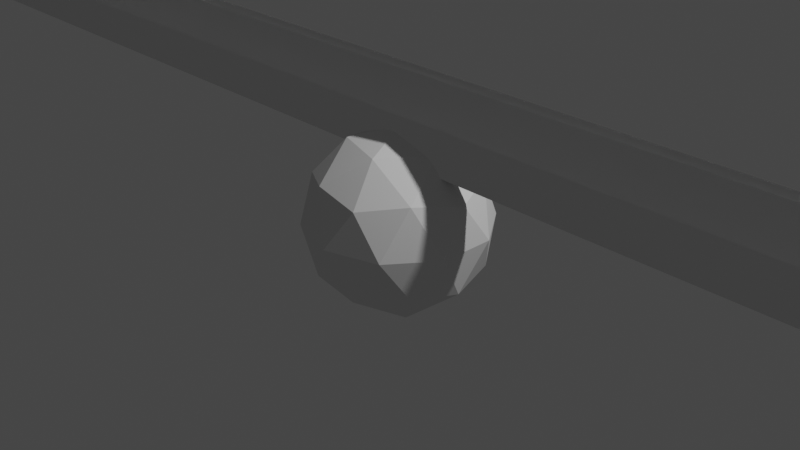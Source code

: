# Source: th1cc.blend  (saved by Blender 3.5.10; exported with 4.5.12 LTS)
import bpy
from mathutils import Matrix  # noqa: F401  (used for matrix-valued properties, if any)

bpy.ops.wm.read_factory_settings(use_empty=True)
scene = bpy.context.scene
scene.name = 'Scene'

# ---- collections
col_collection = bpy.data.collections.new('Collection'); scene.collection.children.link(col_collection)

# ---- world
world_world = bpy.data.worlds.new('World'); scene.world = world_world
world_world.use_nodes = True; world_world.node_tree.nodes.clear()
_N = world_world.node_tree.nodes; _L = world_world.node_tree.links
n0 = _N.new('ShaderNodeOutputWorld'); n0.name = 'World Output'; n0.location = (300, 300)
n1 = _N.new('ShaderNodeBackground'); n1.name = 'Background'; n1.location = (10, 300)
n1.inputs[0].default_value = (0.05088, 0.05088, 0.05088, 1.0)
_L.new(n1.outputs[0], n0.inputs[0])
n0.is_active_output = True
world_world.color = (0.05088, 0.05088, 0.05088)
world_world.use_sun_shadow = False
world_world.sun_shadow_jitter_overblur = 0.0

# ---- cameras
cam_camera = bpy.data.cameras.new('Camera')
cam_camera.clip_end = 100.0
cam_camera.ortho_scale = 7.314

# ---- lights
light_light = bpy.data.lights.new('Light', 'POINT')
light_light.transmission_factor = 0.0
light_light.energy = 1000.0
light_light.shadow_soft_size = 0.1
light_light.shadow_maximum_resolution = 0.006
light_light.use_absolute_resolution = True

# ---- meshes
me_icosphere = bpy.data.meshes.new('Icosphere')
me_icosphere.from_pydata([(0.0, 0.0, -1.0), (0.7236, -0.5257, -0.4472), (-0.2764, -0.8506, -0.4472), (-0.8944, 0.0, -0.4472), (-0.2764, 0.8506, -0.4472), (0.7236, 0.5257, -0.4472), (0.2764, -0.8506, 0.4472), (-0.7236, -0.5257, 0.4472), (-0.7236, 0.5257, 0.4472), (0.2764, 0.8506, 0.4472), (0.8944, 0.0, 0.4472), (0.0, 0.0, 1.0), (-0.1625, -0.5, -0.8507), (0.4253, -0.309, -0.8507), (0.2629, -0.809, -0.5257), (0.8506, 0.0, -0.5257), (0.4253, 0.309, -0.8507), (-0.5257, 0.0, -0.8507), (-0.6882, -0.5, -0.5257), (-0.1625, 0.5, -0.8507), (-0.6882, 0.5, -0.5257), (0.2629, 0.809, -0.5257), (0.9511, -0.309, 0.0), (0.9511, 0.309, 0.0), (0.0, -1.0, 0.0), (0.5878, -0.809, 0.0), (-0.9511, -0.309, 0.0), (-0.5878, -0.809, 0.0), (-0.5878, 0.809, 0.0), (-0.9511, 0.309, 0.0), (0.5878, 0.809, 0.0), (0.0, 1.0, 0.0), (0.6882, -0.5, 0.5257), (-0.2629, -0.809, 0.5257), (-0.8506, 0.0, 0.5257), (-0.2629, 0.809, 0.5257), (0.6882, 0.5, 0.5257), (0.1625, -0.5, 0.8507), (0.5257, 0.0, 0.8507), (-0.4253, -0.309, 0.8507), (-0.4253, 0.309, 0.8507), (0.1625, 0.5, 0.8507)], [], [(0, 13, 12), (1, 13, 15), (0, 12, 17), (0, 17, 19), (0, 19, 16), (1, 15, 22), (2, 14, 24), (3, 18, 26), (4, 20, 28), (5, 21, 30), (1, 22, 25), (2, 24, 27), (3, 26, 29), (4, 28, 31), (5, 30, 23), (6, 32, 37), (7, 33, 39), (8, 34, 40), (9, 35, 41), (10, 36, 38), (38, 41, 11), (38, 36, 41), (36, 9, 41), (41, 40, 11), (41, 35, 40), (35, 8, 40), (40, 39, 11), (40, 34, 39), (34, 7, 39), (39, 37, 11), (39, 33, 37), (33, 6, 37), (37, 38, 11), (37, 32, 38), (32, 10, 38), (23, 36, 10), (23, 30, 36), (30, 9, 36), (31, 35, 9), (31, 28, 35), (28, 8, 35), (29, 34, 8), (29, 26, 34), (26, 7, 34), (27, 33, 7), (27, 24, 33), (24, 6, 33), (25, 32, 6), (25, 22, 32), (22, 10, 32), (30, 31, 9), (30, 21, 31), (21, 4, 31), (28, 29, 8), (28, 20, 29), (20, 3, 29), (26, 27, 7), (26, 18, 27), (18, 2, 27), (24, 25, 6), (24, 14, 25), (14, 1, 25), (22, 23, 10), (22, 15, 23), (15, 5, 23), (16, 21, 5), (16, 19, 21), (19, 4, 21), (19, 20, 4), (19, 17, 20), (17, 3, 20), (17, 18, 3), (17, 12, 18), (12, 2, 18), (15, 16, 5), (15, 13, 16), (13, 0, 16), (12, 14, 2), (12, 13, 14), (13, 1, 14)])
_uv = me_icosphere.uv_layers.new(name='UVMap')
_uv.uv.foreach_set('vector', [0.1818, 0.0, 0.2273, 0.07873, 0.1364, 0.07873, 0.2727, 0.1575, 0.3182, 0.07873, 0.3636, 0.1575, 0.9091, 0.0, 0.9545, 0.07873, 0.8636, 0.07873, 0.7273, 0.0, 0.7727, 0.07873, 0.6818, 0.07873, 0.5455, 0.0, 0.5909, 0.07873, 0.5, 0.07873, 0.2727, 0.1575, 0.3636, 0.1575, 0.3182, 0.2362, 0.09091, 0.1575, 0.1818, 0.1575, 0.1364, 0.2362, 0.8182, 0.1575, 0.9091, 0.1575, 0.8636, 0.2362, 0.6364, 0.1575, 0.7273, 0.1575, 0.6818, 0.2362, 0.4545, 0.1575, 0.5455, 0.1575, 0.5, 0.2362, 0.2727, 0.1575, 0.3182, 0.2362, 0.2273, 0.2362, 0.09091, 0.1575, 0.1364, 0.2362, 0.04546, 0.2362, 0.8182, 0.1575, 0.8636, 0.2362, 0.7727, 0.2362, 0.6364, 0.1575, 0.6818, 0.2362, 0.5909, 0.2362, 0.4545, 0.1575, 0.5, 0.2362, 0.4091, 0.2362, 0.1818, 0.3149, 0.2727, 0.3149, 0.2273, 0.3937, 0.0, 0.3149, 0.09091, 0.3149, 0.04546, 0.3937, 0.7273, 0.3149, 0.8182, 0.3149, 0.7727, 0.3937, 0.5455, 0.3149, 0.6364, 0.3149, 0.5909, 0.3937, 0.3636, 0.3149, 0.4545, 0.3149, 0.4091, 0.3937, 0.4091, 0.3937, 0.5, 0.3937, 0.4545, 0.4724, 0.4091, 0.3937, 0.4545, 0.3149, 0.5, 0.3937, 0.4545, 0.3149, 0.5455, 0.3149, 0.5, 0.3937, 0.5909, 0.3937, 0.6818, 0.3937, 0.6364, 0.4724, 0.5909, 0.3937, 0.6364, 0.3149, 0.6818, 0.3937, 0.6364, 0.3149, 0.7273, 0.3149, 0.6818, 0.3937, 0.7727, 0.3937, 0.8636, 0.3937, 0.8182, 0.4724, 0.7727, 0.3937, 0.8182, 0.3149, 0.8636, 0.3937, 0.8182, 0.3149, 0.9091, 0.3149, 0.8636, 0.3937, 0.04546, 0.3937, 0.1364, 0.3937, 0.09091, 0.4724, 0.04546, 0.3937, 0.09091, 0.3149, 0.1364, 0.3937, 0.09091, 0.3149, 0.1818, 0.3149, 0.1364, 0.3937, 0.2273, 0.3937, 0.3182, 0.3937, 0.2727, 0.4724, 0.2273, 0.3937, 0.2727, 0.3149, 0.3182, 0.3937, 0.2727, 0.3149, 0.3636, 0.3149, 0.3182, 0.3937, 0.4091, 0.2362, 0.4545, 0.3149, 0.3636, 0.3149, 0.4091, 0.2362, 0.5, 0.2362, 0.4545, 0.3149, 0.5, 0.2362, 0.5455, 0.3149, 0.4545, 0.3149, 0.5909, 0.2362, 0.6364, 0.3149, 0.5455, 0.3149, 0.5909, 0.2362, 0.6818, 0.2362, 0.6364, 0.3149, 0.6818, 0.2362, 0.7273, 0.3149, 0.6364, 0.3149, 0.7727, 0.2362, 0.8182, 0.3149, 0.7273, 0.3149, 0.7727, 0.2362, 0.8636, 0.2362, 0.8182, 0.3149, 0.8636, 0.2362, 0.9091, 0.3149, 0.8182, 0.3149, 0.04546, 0.2362, 0.09091, 0.3149, 0.0, 0.3149, 0.04546, 0.2362, 0.1364, 0.2362, 0.09091, 0.3149, 0.1364, 0.2362, 0.1818, 0.3149, 0.09091, 0.3149, 0.2273, 0.2362, 0.2727, 0.3149, 0.1818, 0.3149, 0.2273, 0.2362, 0.3182, 0.2362, 0.2727, 0.3149, 0.3182, 0.2362, 0.3636, 0.3149, 0.2727, 0.3149, 0.5, 0.2362, 0.5909, 0.2362, 0.5455, 0.3149, 0.5, 0.2362, 0.5455, 0.1575, 0.5909, 0.2362, 0.5455, 0.1575, 0.6364, 0.1575, 0.5909, 0.2362, 0.6818, 0.2362, 0.7727, 0.2362, 0.7273, 0.3149, 0.6818, 0.2362, 0.7273, 0.1575, 0.7727, 0.2362, 0.7273, 0.1575, 0.8182, 0.1575, 0.7727, 0.2362, 0.8636, 0.2362, 0.9545, 0.2362, 0.9091, 0.3149, 0.8636, 0.2362, 0.9091, 0.1575, 0.9545, 0.2362, 0.9091, 0.1575, 1.0, 0.1575, 0.9545, 0.2362, 0.1364, 0.2362, 0.2273, 0.2362, 0.1818, 0.3149, 0.1364, 0.2362, 0.1818, 0.1575, 0.2273, 0.2362, 0.1818, 0.1575, 0.2727, 0.1575, 0.2273, 0.2362, 0.3182, 0.2362, 0.4091, 0.2362, 0.3636, 0.3149, 0.3182, 0.2362, 0.3636, 0.1575, 0.4091, 0.2362, 0.3636, 0.1575, 0.4545, 0.1575, 0.4091, 0.2362, 0.5, 0.07873, 0.5455, 0.1575, 0.4545, 0.1575, 0.5, 0.07873, 0.5909, 0.07873, 0.5455, 0.1575, 0.5909, 0.07873, 0.6364, 0.1575, 0.5455, 0.1575, 0.6818, 0.07873, 0.7273, 0.1575, 0.6364, 0.1575, 0.6818, 0.07873, 0.7727, 0.07873, 0.7273, 0.1575, 0.7727, 0.07873, 0.8182, 0.1575, 0.7273, 0.1575, 0.8636, 0.07873, 0.9091, 0.1575, 0.8182, 0.1575, 0.8636, 0.07873, 0.9545, 0.07873, 0.9091, 0.1575, 0.9545, 0.07873, 1.0, 0.1575, 0.9091, 0.1575, 0.3636, 0.1575, 0.4091, 0.07873, 0.4545, 0.1575, 0.3636, 0.1575, 0.3182, 0.07873, 0.4091, 0.07873, 0.3182, 0.07873, 0.3636, 0.0, 0.4091, 0.07873, 0.1364, 0.07873, 0.1818, 0.1575, 0.09091, 0.1575, 0.1364, 0.07873, 0.2273, 0.07873, 0.1818, 0.1575, 0.2273, 0.07873, 0.2727, 0.1575, 0.1818, 0.1575])
me_icosphere.update()
me_cube_001 = bpy.data.meshes.new('Cube.001')
me_cube_001.from_pydata([(-0.48, -0.48, -0.48), (-0.48, -0.48, 0.48), (-0.48, 0.48, -0.48), (-0.48, 0.48, 0.48), (0.48, -0.48, -0.48), (0.48, -0.48, 0.48), (0.48, 0.48, -0.48), (0.48, 0.48, 0.48)], [], [(0, 1, 3, 2), (2, 3, 7, 6), (6, 7, 5, 4), (4, 5, 1, 0), (2, 6, 4, 0), (7, 3, 1, 5)])
_uv = me_cube_001.uv_layers.new(name='UVMap')
_uv.uv.foreach_set('vector', [0.375, 0.0, 0.625, 0.0, 0.625, 0.25, 0.375, 0.25, 0.375, 0.25, 0.625, 0.25, 0.625, 0.5, 0.375, 0.5, 0.375, 0.5, 0.625, 0.5, 0.625, 0.75, 0.375, 0.75, 0.375, 0.75, 0.625, 0.75, 0.625, 1.0, 0.375, 1.0, 0.125, 0.5, 0.375, 0.5, 0.375, 0.75, 0.125, 0.75, 0.625, 0.5, 0.875, 0.5, 0.875, 0.75, 0.625, 0.75])
me_cube_001.update()

# ---- objects
ob_light = bpy.data.objects.new('Light', light_light)
ob_camera = bpy.data.objects.new('Camera', cam_camera)
ob_icosphere = bpy.data.objects.new('Icosphere', me_icosphere)
ob_cube = bpy.data.objects.new('Cube', me_cube_001)

# ---- transforms, parenting, visibility, modifiers, constraints
ob_light.location = (4.076, 1.005, 5.904)
ob_light.rotation_euler = (0.6503, 0.05522, 1.866)
ob_light.lock_rotations_4d = False
ob_light.empty_display_type = 'ARROWS'
ob_light.color = (0.0, 0.0, 0.0, 0.0)
ob_light.lineart.crease_threshold = 0.0
ob_camera.location = (7.359, -6.926, 4.958)
ob_camera.rotation_euler = (1.109, 0.0, 0.8149)
ob_camera.lock_rotations_4d = False
ob_camera.empty_display_type = 'ARROWS'
ob_camera.color = (0.0, 0.0, 0.0, 0.0)
ob_camera.display_type = 'WIRE'
ob_camera.lineart.crease_threshold = 0.0
ob_icosphere.location = (0.0, 0.0, 0.0)
ob_cube.location = (0.0, 0.0, 1.159)
ob_cube.scale = (2.535e+09, 0.1736, 1.0)

# ---- collection membership
col_collection.objects.link(ob_light)
col_collection.objects.link(ob_camera)
col_collection.objects.link(ob_icosphere)
col_collection.objects.link(ob_cube)

# ---- scene / render settings (as saved in the file)
scene.camera = ob_camera
scene.frame_start = 1; scene.frame_end = 250; scene.frame_set(1)
scene.render.engine = 'BLENDER_EEVEE_NEXT'
scene.cycles.sampling_pattern = 'TABULATED_SOBOL'
scene.view_settings.view_transform = 'Filmic'
bpy.context.view_layer.update()
